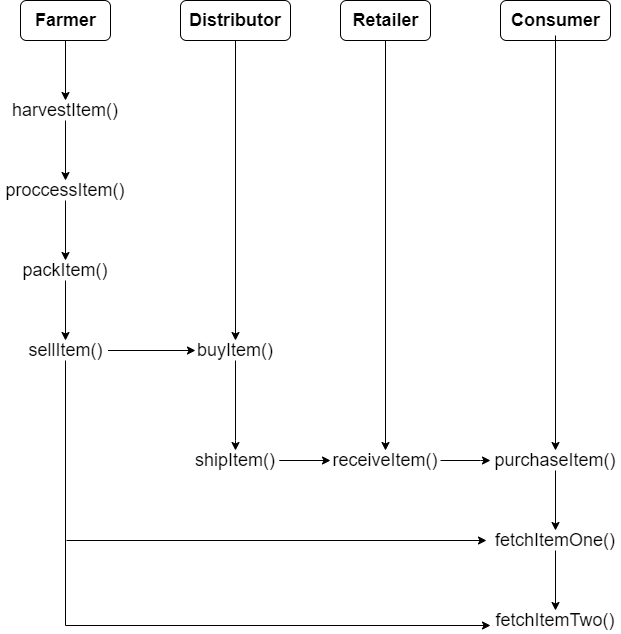

The diagram above was exported from draw.io. Its source (the exported page's mxGraphModel, read from the mxfile embedded in the PNG):
<mxGraphModel dx="1086" dy="806" grid="1" gridSize="10" guides="1" tooltips="1" connect="1" arrows="1" fold="1" page="1" pageScale="1" pageWidth="850" pageHeight="1100" math="0" shadow="0">
  <root>
    <mxCell id="0" />
    <mxCell id="1" parent="0" />
    <mxCell id="L6sjeOMDcaFQlIfk7-9_-4" value="" style="group" parent="1" vertex="1" connectable="0">
      <mxGeometry x="130" y="20" width="90" height="40" as="geometry" />
    </mxCell>
    <mxCell id="L6sjeOMDcaFQlIfk7-9_-5" value="" style="rounded=1;whiteSpace=wrap;html=1;" parent="L6sjeOMDcaFQlIfk7-9_-4" vertex="1">
      <mxGeometry width="90" height="40" as="geometry" />
    </mxCell>
    <mxCell id="L6sjeOMDcaFQlIfk7-9_-6" value="Farmer" style="text;html=1;strokeColor=none;fillColor=none;align=center;verticalAlign=middle;whiteSpace=wrap;rounded=0;fontSize=18;fontStyle=1" parent="L6sjeOMDcaFQlIfk7-9_-4" vertex="1">
      <mxGeometry x="12.5" y="5" width="65" height="30" as="geometry" />
    </mxCell>
    <mxCell id="L6sjeOMDcaFQlIfk7-9_-10" value="" style="group" parent="1" vertex="1" connectable="0">
      <mxGeometry x="450" y="20" width="90" height="40" as="geometry" />
    </mxCell>
    <mxCell id="L6sjeOMDcaFQlIfk7-9_-11" value="" style="rounded=1;whiteSpace=wrap;html=1;" parent="L6sjeOMDcaFQlIfk7-9_-10" vertex="1">
      <mxGeometry width="90" height="40" as="geometry" />
    </mxCell>
    <mxCell id="L6sjeOMDcaFQlIfk7-9_-12" value="Retailer" style="text;html=1;strokeColor=none;fillColor=none;align=center;verticalAlign=middle;whiteSpace=wrap;rounded=0;fontSize=18;fontStyle=1" parent="L6sjeOMDcaFQlIfk7-9_-10" vertex="1">
      <mxGeometry x="12.5" y="5" width="65" height="30" as="geometry" />
    </mxCell>
    <mxCell id="L6sjeOMDcaFQlIfk7-9_-13" value="" style="group" parent="1" vertex="1" connectable="0">
      <mxGeometry x="620" y="20" width="100" height="40" as="geometry" />
    </mxCell>
    <mxCell id="L6sjeOMDcaFQlIfk7-9_-14" value="" style="rounded=1;whiteSpace=wrap;html=1;" parent="L6sjeOMDcaFQlIfk7-9_-13" vertex="1">
      <mxGeometry x="-10" width="110" height="40" as="geometry" />
    </mxCell>
    <mxCell id="L6sjeOMDcaFQlIfk7-9_-15" value="Consumer" style="text;html=1;strokeColor=none;fillColor=none;align=center;verticalAlign=middle;whiteSpace=wrap;rounded=0;fontSize=18;fontStyle=1" parent="L6sjeOMDcaFQlIfk7-9_-13" vertex="1">
      <mxGeometry x="12.5" y="5" width="65" height="30" as="geometry" />
    </mxCell>
    <mxCell id="L6sjeOMDcaFQlIfk7-9_-41" value="" style="group" parent="1" vertex="1" connectable="0">
      <mxGeometry x="290" y="20" width="110" height="40" as="geometry" />
    </mxCell>
    <mxCell id="L6sjeOMDcaFQlIfk7-9_-40" value="" style="rounded=1;whiteSpace=wrap;html=1;fontSize=18;" parent="L6sjeOMDcaFQlIfk7-9_-41" vertex="1">
      <mxGeometry width="110" height="40" as="geometry" />
    </mxCell>
    <mxCell id="L6sjeOMDcaFQlIfk7-9_-7" value="" style="group" parent="L6sjeOMDcaFQlIfk7-9_-41" vertex="1" connectable="0">
      <mxGeometry width="100" height="40" as="geometry" />
    </mxCell>
    <mxCell id="L6sjeOMDcaFQlIfk7-9_-9" value="Distributor" style="text;html=1;strokeColor=none;fillColor=none;align=center;verticalAlign=middle;whiteSpace=wrap;rounded=0;fontSize=18;fontStyle=1" parent="L6sjeOMDcaFQlIfk7-9_-7" vertex="1">
      <mxGeometry x="10.416666666666668" y="5" width="89.58333333333334" height="30" as="geometry" />
    </mxCell>
    <mxCell id="9ZRQXDzG9-dbhKaplMll-15" value="" style="edgeStyle=orthogonalEdgeStyle;rounded=0;orthogonalLoop=1;jettySize=auto;html=1;" parent="1" source="L6sjeOMDcaFQlIfk7-9_-37" target="L6sjeOMDcaFQlIfk7-9_-47" edge="1">
      <mxGeometry relative="1" as="geometry">
        <Array as="points">
          <mxPoint x="345" y="460" />
        </Array>
      </mxGeometry>
    </mxCell>
    <mxCell id="L6sjeOMDcaFQlIfk7-9_-37" value="buyItem()" style="text;html=1;strokeColor=none;fillColor=none;align=center;verticalAlign=middle;whiteSpace=wrap;rounded=0;fontSize=18;" parent="1" vertex="1">
      <mxGeometry x="305" y="360" width="80" height="20" as="geometry" />
    </mxCell>
    <mxCell id="9ZRQXDzG9-dbhKaplMll-7" value="" style="edgeStyle=orthogonalEdgeStyle;rounded=0;orthogonalLoop=1;jettySize=auto;html=1;" parent="1" source="L6sjeOMDcaFQlIfk7-9_-24" target="L6sjeOMDcaFQlIfk7-9_-28" edge="1">
      <mxGeometry relative="1" as="geometry" />
    </mxCell>
    <mxCell id="L6sjeOMDcaFQlIfk7-9_-24" value="harvestItem()" style="text;html=1;strokeColor=none;fillColor=none;align=center;verticalAlign=middle;whiteSpace=wrap;rounded=0;fontSize=18;" parent="1" vertex="1">
      <mxGeometry x="110" y="120" width="130" height="20" as="geometry" />
    </mxCell>
    <mxCell id="9ZRQXDzG9-dbhKaplMll-8" value="" style="edgeStyle=orthogonalEdgeStyle;rounded=0;orthogonalLoop=1;jettySize=auto;html=1;" parent="1" source="L6sjeOMDcaFQlIfk7-9_-28" target="L6sjeOMDcaFQlIfk7-9_-31" edge="1">
      <mxGeometry relative="1" as="geometry" />
    </mxCell>
    <mxCell id="L6sjeOMDcaFQlIfk7-9_-28" value="proccessItem()" style="text;html=1;strokeColor=none;fillColor=none;align=center;verticalAlign=middle;whiteSpace=wrap;rounded=0;fontSize=18;" parent="1" vertex="1">
      <mxGeometry x="110" y="200" width="130" height="20" as="geometry" />
    </mxCell>
    <mxCell id="9ZRQXDzG9-dbhKaplMll-9" value="" style="edgeStyle=orthogonalEdgeStyle;rounded=0;orthogonalLoop=1;jettySize=auto;html=1;" parent="1" source="L6sjeOMDcaFQlIfk7-9_-31" target="L6sjeOMDcaFQlIfk7-9_-34" edge="1">
      <mxGeometry relative="1" as="geometry" />
    </mxCell>
    <mxCell id="L6sjeOMDcaFQlIfk7-9_-31" value="packItem()" style="text;html=1;strokeColor=none;fillColor=none;align=center;verticalAlign=middle;whiteSpace=wrap;rounded=0;fontSize=18;" parent="1" vertex="1">
      <mxGeometry x="110" y="280" width="130" height="20" as="geometry" />
    </mxCell>
    <mxCell id="9ZRQXDzG9-dbhKaplMll-13" value="" style="edgeStyle=orthogonalEdgeStyle;rounded=0;orthogonalLoop=1;jettySize=auto;html=1;" parent="1" source="L6sjeOMDcaFQlIfk7-9_-34" target="L6sjeOMDcaFQlIfk7-9_-37" edge="1">
      <mxGeometry relative="1" as="geometry" />
    </mxCell>
    <mxCell id="SM99Hkk2xhFurkpBHULv-6" value="" style="edgeStyle=orthogonalEdgeStyle;rounded=0;orthogonalLoop=1;jettySize=auto;html=1;fontSize=23;entryX=0;entryY=0.75;entryDx=0;entryDy=0;" parent="1" source="L6sjeOMDcaFQlIfk7-9_-34" target="SM99Hkk2xhFurkpBHULv-2" edge="1">
      <mxGeometry relative="1" as="geometry">
        <mxPoint x="175" y="460" as="targetPoint" />
        <Array as="points">
          <mxPoint x="175" y="645" />
        </Array>
      </mxGeometry>
    </mxCell>
    <mxCell id="L6sjeOMDcaFQlIfk7-9_-34" value="sellItem()" style="text;html=1;strokeColor=none;fillColor=none;align=center;verticalAlign=middle;whiteSpace=wrap;rounded=0;fontSize=18;" parent="1" vertex="1">
      <mxGeometry x="132.5" y="360" width="85" height="20" as="geometry" />
    </mxCell>
    <mxCell id="9ZRQXDzG9-dbhKaplMll-6" value="" style="edgeStyle=orthogonalEdgeStyle;rounded=0;orthogonalLoop=1;jettySize=auto;html=1;exitX=0.5;exitY=1;exitDx=0;exitDy=0;" parent="1" source="L6sjeOMDcaFQlIfk7-9_-5" target="L6sjeOMDcaFQlIfk7-9_-24" edge="1">
      <mxGeometry relative="1" as="geometry">
        <mxPoint x="175" y="70" as="sourcePoint" />
      </mxGeometry>
    </mxCell>
    <mxCell id="9ZRQXDzG9-dbhKaplMll-12" value="" style="edgeStyle=orthogonalEdgeStyle;rounded=0;orthogonalLoop=1;jettySize=auto;html=1;" parent="1" source="L6sjeOMDcaFQlIfk7-9_-40" target="L6sjeOMDcaFQlIfk7-9_-37" edge="1">
      <mxGeometry relative="1" as="geometry" />
    </mxCell>
    <mxCell id="9ZRQXDzG9-dbhKaplMll-19" value="" style="edgeStyle=orthogonalEdgeStyle;rounded=0;orthogonalLoop=1;jettySize=auto;html=1;" parent="1" source="L6sjeOMDcaFQlIfk7-9_-47" target="9ZRQXDzG9-dbhKaplMll-18" edge="1">
      <mxGeometry relative="1" as="geometry" />
    </mxCell>
    <mxCell id="L6sjeOMDcaFQlIfk7-9_-47" value="shipItem()" style="text;html=1;strokeColor=none;fillColor=none;align=center;verticalAlign=middle;whiteSpace=wrap;rounded=0;fontSize=18;" parent="1" vertex="1">
      <mxGeometry x="301.25" y="470" width="87.5" height="20" as="geometry" />
    </mxCell>
    <mxCell id="9ZRQXDzG9-dbhKaplMll-14" value="" style="edgeStyle=orthogonalEdgeStyle;rounded=0;orthogonalLoop=1;jettySize=auto;html=1;entryX=0.5;entryY=0;entryDx=0;entryDy=0;" parent="1" target="9ZRQXDzG9-dbhKaplMll-18" edge="1">
      <mxGeometry relative="1" as="geometry">
        <mxPoint x="495" y="60" as="sourcePoint" />
        <mxPoint x="495" y="400" as="targetPoint" />
      </mxGeometry>
    </mxCell>
    <mxCell id="9ZRQXDzG9-dbhKaplMll-27" value="" style="edgeStyle=orthogonalEdgeStyle;rounded=0;orthogonalLoop=1;jettySize=auto;html=1;entryX=0;entryY=0.5;entryDx=0;entryDy=0;exitX=1;exitY=0.5;exitDx=0;exitDy=0;" parent="1" source="9ZRQXDzG9-dbhKaplMll-18" target="L6sjeOMDcaFQlIfk7-9_-57" edge="1">
      <mxGeometry relative="1" as="geometry">
        <mxPoint x="495" y="570" as="targetPoint" />
        <Array as="points">
          <mxPoint x="590" y="480" />
          <mxPoint x="590" y="480" />
        </Array>
      </mxGeometry>
    </mxCell>
    <mxCell id="9ZRQXDzG9-dbhKaplMll-18" value="receiveItem()" style="text;html=1;strokeColor=none;fillColor=none;align=center;verticalAlign=middle;whiteSpace=wrap;rounded=0;fontSize=18;" parent="1" vertex="1">
      <mxGeometry x="440" y="470" width="110" height="20" as="geometry" />
    </mxCell>
    <mxCell id="SM99Hkk2xhFurkpBHULv-3" value="" style="edgeStyle=orthogonalEdgeStyle;rounded=0;orthogonalLoop=1;jettySize=auto;html=1;fontSize=23;" parent="1" source="L6sjeOMDcaFQlIfk7-9_-57" target="SM99Hkk2xhFurkpBHULv-1" edge="1">
      <mxGeometry relative="1" as="geometry" />
    </mxCell>
    <mxCell id="L6sjeOMDcaFQlIfk7-9_-57" value="purchaseItem()" style="text;html=1;strokeColor=none;fillColor=none;align=center;verticalAlign=middle;whiteSpace=wrap;rounded=0;fontSize=18;" parent="1" vertex="1">
      <mxGeometry x="600" y="470" width="130" height="20" as="geometry" />
    </mxCell>
    <mxCell id="9ZRQXDzG9-dbhKaplMll-24" value="" style="edgeStyle=orthogonalEdgeStyle;rounded=0;orthogonalLoop=1;jettySize=auto;html=1;entryX=0.5;entryY=0;entryDx=0;entryDy=0;" parent="1" source="L6sjeOMDcaFQlIfk7-9_-15" target="L6sjeOMDcaFQlIfk7-9_-57" edge="1">
      <mxGeometry relative="1" as="geometry">
        <mxPoint x="665" y="135" as="targetPoint" />
      </mxGeometry>
    </mxCell>
    <mxCell id="SM99Hkk2xhFurkpBHULv-4" value="" style="edgeStyle=orthogonalEdgeStyle;rounded=0;orthogonalLoop=1;jettySize=auto;html=1;fontSize=23;" parent="1" source="SM99Hkk2xhFurkpBHULv-1" target="SM99Hkk2xhFurkpBHULv-2" edge="1">
      <mxGeometry relative="1" as="geometry" />
    </mxCell>
    <mxCell id="SM99Hkk2xhFurkpBHULv-9" value="" style="edgeStyle=orthogonalEdgeStyle;rounded=0;orthogonalLoop=1;jettySize=auto;html=1;fontSize=23;" parent="1" edge="1">
      <mxGeometry relative="1" as="geometry">
        <mxPoint x="176" y="560" as="sourcePoint" />
        <mxPoint x="596" y="560" as="targetPoint" />
      </mxGeometry>
    </mxCell>
    <mxCell id="SM99Hkk2xhFurkpBHULv-1" value="fetchItemOne()" style="text;html=1;strokeColor=none;fillColor=none;align=center;verticalAlign=middle;whiteSpace=wrap;rounded=0;fontSize=18;" parent="1" vertex="1">
      <mxGeometry x="600" y="550" width="130" height="20" as="geometry" />
    </mxCell>
    <mxCell id="SM99Hkk2xhFurkpBHULv-2" value="fetchItemTwo()" style="text;html=1;strokeColor=none;fillColor=none;align=center;verticalAlign=middle;whiteSpace=wrap;rounded=0;fontSize=18;" parent="1" vertex="1">
      <mxGeometry x="600" y="630" width="130" height="20" as="geometry" />
    </mxCell>
  </root>
</mxGraphModel>